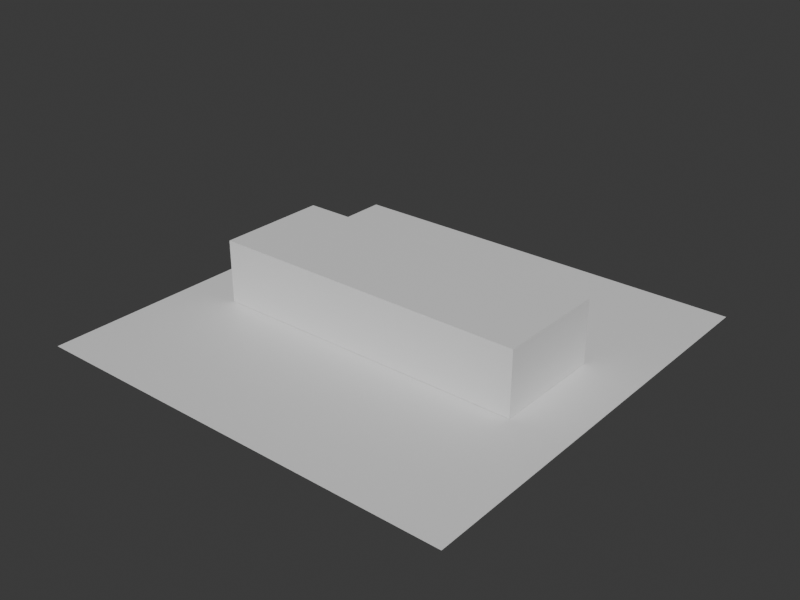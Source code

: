 # Source: osm-way-1368808689-massing.blend  (saved by Blender 5.2.44; exported with 4.5.12 LTS)
import bpy
from mathutils import Matrix  # noqa: F401  (used for matrix-valued properties, if any)

bpy.ops.wm.read_factory_settings(use_empty=True)
scene = bpy.context.scene
scene.name = 'Scene'

# ---- collections
col_collection = bpy.data.collections.new('Collection'); scene.collection.children.link(col_collection)

# ---- materials (node trees are filled in below, after node groups)
mat_osm_way_1368808689_massing_material = bpy.data.materials.new('osm-way-1368808689-massing-material')
mat_osm_way_1368808689_massing_material.diffuse_color = (0.7192, 0.6646, 0.5658, 1.0)
mat_osm_way_1368808689_massing_material.roughness = 0.95
mat_test_preview_ground_material = bpy.data.materials.new('test-preview-ground-material')
mat_test_preview_ground_material.diffuse_color = (0.14, 0.17, 0.18, 1.0)

# ---- material node trees
mat_osm_way_1368808689_massing_material.use_nodes = True; mat_osm_way_1368808689_massing_material.node_tree.nodes.clear()
_N = mat_osm_way_1368808689_massing_material.node_tree.nodes; _L = mat_osm_way_1368808689_massing_material.node_tree.links
n0 = _N.new('ShaderNodeBsdfPrincipled'); n0.name = 'Principled BSDF'; n0.location = (-200, 100)
n0.inputs[10].default_value = 0.005
n1 = _N.new('ShaderNodeOutputMaterial'); n1.name = 'Material Output'; n1.location = (200, 100)
_L.new(n0.outputs[0], n1.inputs[0])
n1.is_active_output = True
mat_test_preview_ground_material.use_nodes = True; mat_test_preview_ground_material.node_tree.nodes.clear()
_N = mat_test_preview_ground_material.node_tree.nodes; _L = mat_test_preview_ground_material.node_tree.links
n0 = _N.new('ShaderNodeBsdfPrincipled'); n0.name = 'Principled BSDF'; n0.location = (-200, 100)
n0.inputs[10].default_value = 0.005
n1 = _N.new('ShaderNodeOutputMaterial'); n1.name = 'Material Output'; n1.location = (200, 100)
_L.new(n0.outputs[0], n1.inputs[0])
n1.is_active_output = True

# ---- world
world_world = bpy.data.worlds.new('World'); scene.world = world_world
world_world.use_nodes = True; world_world.node_tree.nodes.clear()
_N = world_world.node_tree.nodes; _L = world_world.node_tree.links
n0 = _N.new('ShaderNodeOutputWorld'); n0.name = 'World Output'; n0.location = (200, 100)
n1 = _N.new('ShaderNodeBackground'); n1.name = 'Background'; n1.location = (-200, 100)
n1.inputs[0].default_value = (0.05088, 0.05088, 0.05088, 1.0)
_L.new(n1.outputs[0], n0.inputs[0])
n0.is_active_output = True
world_world.color = (0.03, 0.04, 0.045)
world_world.sun_shadow_jitter_overblur = 0.0

# ---- meshes
me_osm_way_1368808689_massing_mesh = bpy.data.meshes.new('osm-way-1368808689-massing-mesh')
me_osm_way_1368808689_massing_mesh.from_pydata([(-9.793, -3.449, 0.0), (9.8, -3.449, 0.0), (9.793, 3.447, 0.0), (-9.8, 3.451, 0.0), (-9.793, -3.449, 3.889), (9.8, -3.449, 3.889), (9.793, 3.447, 3.889), (-9.8, 3.451, 3.889)], [], [(3, 2, 1, 0), (4, 5, 6, 7), (0, 1, 5, 4), (1, 2, 6, 5), (2, 3, 7, 6), (3, 0, 4, 7)])
me_osm_way_1368808689_massing_mesh.materials.append(mat_osm_way_1368808689_massing_material)
me_osm_way_1368808689_massing_mesh.update()
me_plane = bpy.data.meshes.new('Plane')
me_plane.from_pydata([(-13.23, -13.23, 0.0), (13.23, -13.23, 0.0), (-13.23, 13.23, 0.0), (13.23, 13.23, 0.0)], [], [(0, 1, 3, 2)])
_uv = me_plane.uv_layers.new(name='UVMap')
_uv.uv.foreach_set('vector', [0.0, 0.0, 1.0, 0.0, 1.0, 1.0, 0.0, 1.0])
me_plane.materials.append(mat_test_preview_ground_material)
me_plane.update()

# ---- objects
ob_osm_way_1368808689_massing = bpy.data.objects.new('osm-way-1368808689-massing', me_osm_way_1368808689_massing_mesh)
ob_test_preview_ground = bpy.data.objects.new('test-preview-ground', me_plane)

# ---- transforms, parenting, visibility, modifiers, constraints
ob_osm_way_1368808689_massing.location = (0.0, 0.0, 0.0)
ob_test_preview_ground.location = (8.774e-05, 0.000967, -0.025)

# ---- collection membership
col_collection.objects.link(ob_osm_way_1368808689_massing)
col_collection.objects.link(ob_test_preview_ground)

# ---- scene / render settings (as saved in the file)
scene.frame_start = 1; scene.frame_end = 250; scene.frame_set(1)
scene.render.engine = 'BLENDER_WORKBENCH'
scene.render.resolution_x = 960
scene.render.resolution_y = 720
scene.render.bake_bias = 0.0
scene.render.bake_samples = 0
scene.render.compositor_device = 'GPU'
scene.eevee.use_volume_custom_range = False
scene.eevee.fast_gi_thickness_near = 0.1
scene.eevee.fast_gi_thickness_far = 0.0
scene.eevee.ray_tracing_options.screen_trace_thickness = 0.1
bpy.context.view_layer.update()

# ---- added for rendering (the .blend has no active camera and no usable light): camera, sun
cam_auto = bpy.data.cameras.new('AutoCamera')
cam_auto.lens = 50.0
cam_auto.sensor_width = 36.0
cam_auto.clip_end = 1000.0
ob_auto_camera = bpy.data.objects.new('AutoCamera', cam_auto)
scene.collection.objects.link(ob_auto_camera)
ob_auto_camera.location = (34.8121, -41.7735, 29.7816)
ob_auto_camera.rotation_euler = (1.09748, -7.21219e-08, 0.694738)
scene.camera = ob_auto_camera
light_auto_sun = bpy.data.lights.new('AutoSun', 'SUN')
light_auto_sun.energy = 3.0
light_auto_sun.angle = 0.0523599
ob_auto_sun = bpy.data.objects.new('AutoSun', light_auto_sun)
scene.collection.objects.link(ob_auto_sun)
ob_auto_sun.rotation_euler = (0.872665, 0.174533, 0.523599)
bpy.context.view_layer.update()
